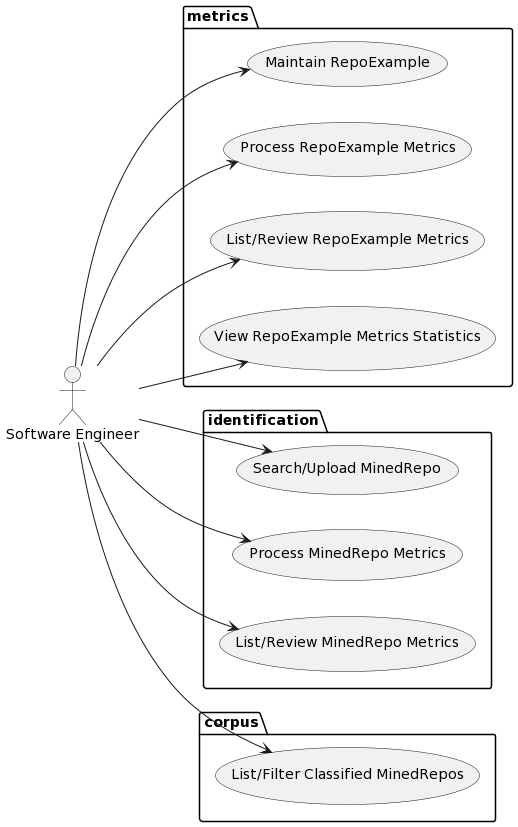

The diagram above was rendered by PlantUML. Its source (embedded in the PNG):
@startuml
left to right direction
"Software Engineer" as user
package metrics{
  user --> (Maintain RepoExample)
  user --> (Process RepoExample Metrics)
  user --> (List/Review RepoExample Metrics)
  user --> (View RepoExample Metrics Statistics)
}

package identification { 
  user --> (Search/Upload MinedRepo)
  user --> (Process MinedRepo Metrics)
  user --> (List/Review MinedRepo Metrics)
}
package corpus{
  user --> (List/Filter Classified MinedRepos)
}
@enduml